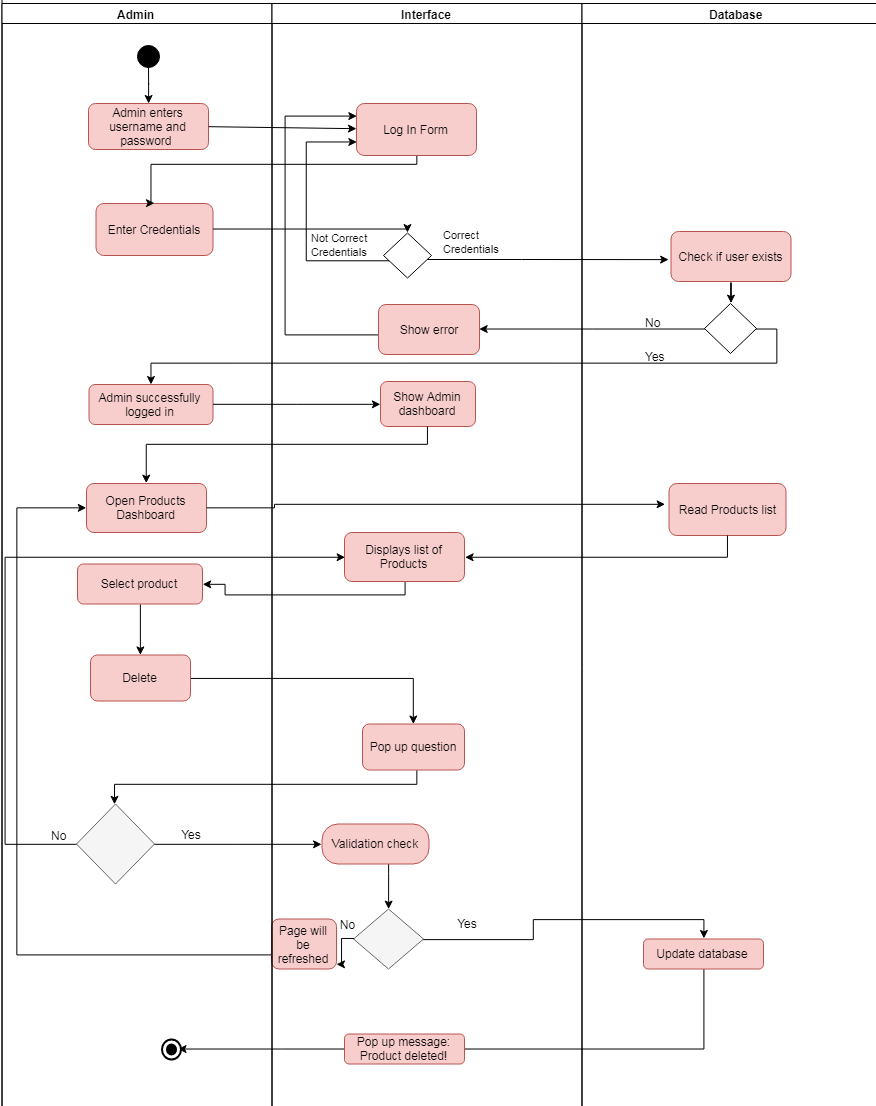

The diagram above was exported from draw.io. Its source (the exported page's mxGraphModel, read from the mxfile embedded in the PNG):
<mxGraphModel dx="1162" dy="1649" grid="1" gridSize="10" guides="1" tooltips="1" connect="1" arrows="1" fold="1" page="1" pageScale="1" pageWidth="850" pageHeight="1100" math="0" shadow="0">
  <root>
    <mxCell id="0" />
    <mxCell id="1" parent="0" />
    <mxCell id="ShD6kJjR1pyC2rvackcW-114" value="Admin enters username and password&amp;nbsp;" style="rounded=1;whiteSpace=wrap;html=1;fillColor=#f8cecc;strokeColor=#b85450;" parent="1" vertex="1">
      <mxGeometry x="312" y="49" width="120" height="46" as="geometry" />
    </mxCell>
    <mxCell id="u1t0pqgW_Okq3vDd_ESV-85" value="" style="edgeStyle=orthogonalEdgeStyle;rounded=0;orthogonalLoop=1;jettySize=auto;html=1;strokeColor=#000000;" parent="1" source="u1t0pqgW_Okq3vDd_ESV-82" target="u1t0pqgW_Okq3vDd_ESV-84" edge="1">
      <mxGeometry relative="1" as="geometry" />
    </mxCell>
    <mxCell id="u1t0pqgW_Okq3vDd_ESV-82" value="Delete" style="rounded=1;whiteSpace=wrap;html=1;fillColor=#f8cecc;strokeColor=#b85450;" parent="1" vertex="1">
      <mxGeometry x="314" y="600.5" width="100" height="46" as="geometry" />
    </mxCell>
    <mxCell id="u1t0pqgW_Okq3vDd_ESV-87" value="" style="edgeStyle=orthogonalEdgeStyle;rounded=0;orthogonalLoop=1;jettySize=auto;html=1;strokeColor=#000000;" parent="1" edge="1">
      <mxGeometry relative="1" as="geometry">
        <mxPoint x="640" y="716" as="sourcePoint" />
        <mxPoint x="338" y="749.5" as="targetPoint" />
        <Array as="points">
          <mxPoint x="640" y="730" />
          <mxPoint x="338" y="730" />
        </Array>
      </mxGeometry>
    </mxCell>
    <mxCell id="u1t0pqgW_Okq3vDd_ESV-14" value="" style="edgeStyle=orthogonalEdgeStyle;rounded=0;orthogonalLoop=1;jettySize=auto;html=1;" parent="1" target="ShD6kJjR1pyC2rvackcW-114" edge="1">
      <mxGeometry relative="1" as="geometry">
        <mxPoint x="372" y="10" as="sourcePoint" />
      </mxGeometry>
    </mxCell>
    <mxCell id="u1t0pqgW_Okq3vDd_ESV-12" value="" style="ellipse;html=1;shape=startState;fillColor=#000000;strokeColor=#000000;" parent="1" vertex="1">
      <mxGeometry x="357" y="-13" width="30" height="30" as="geometry" />
    </mxCell>
    <mxCell id="u1t0pqgW_Okq3vDd_ESV-44" value="" style="endArrow=classic;html=1;strokeColor=#000000;exitX=1;exitY=0.5;exitDx=0;exitDy=0;" parent="1" target="AmSMqwQf2y4gSWxvV7cu-19" edge="1" source="ShD6kJjR1pyC2rvackcW-114">
      <mxGeometry width="50" height="50" relative="1" as="geometry">
        <mxPoint x="432" y="58" as="sourcePoint" />
        <mxPoint x="909" y="58" as="targetPoint" />
      </mxGeometry>
    </mxCell>
    <mxCell id="u1t0pqgW_Okq3vDd_ESV-63" value="" style="edgeStyle=orthogonalEdgeStyle;rounded=0;orthogonalLoop=1;jettySize=auto;html=1;strokeColor=#000000;entryX=1;entryY=0.5;entryDx=0;entryDy=0;exitX=0.5;exitY=1;exitDx=0;exitDy=0;" parent="1" edge="1" target="AmSMqwQf2y4gSWxvV7cu-9" source="u1t0pqgW_Okq3vDd_ESV-57">
      <mxGeometry relative="1" as="geometry">
        <mxPoint x="589" y="490" as="sourcePoint" />
        <mxPoint x="357" y="534.5" as="targetPoint" />
        <Array as="points">
          <mxPoint x="628" y="540" />
          <mxPoint x="449" y="540" />
          <mxPoint x="449" y="530" />
        </Array>
      </mxGeometry>
    </mxCell>
    <mxCell id="u1t0pqgW_Okq3vDd_ESV-90" value="" style="edgeStyle=orthogonalEdgeStyle;rounded=0;orthogonalLoop=1;jettySize=auto;html=1;strokeColor=#000000;entryX=0;entryY=0.5;entryDx=0;entryDy=0;" parent="1" source="u1t0pqgW_Okq3vDd_ESV-88" target="u1t0pqgW_Okq3vDd_ESV-107" edge="1">
      <mxGeometry relative="1" as="geometry">
        <mxPoint x="539" y="939.5" as="targetPoint" />
        <Array as="points" />
      </mxGeometry>
    </mxCell>
    <mxCell id="AmSMqwQf2y4gSWxvV7cu-99" value="" style="edgeStyle=orthogonalEdgeStyle;rounded=0;comic=0;jumpSize=0;orthogonalLoop=1;jettySize=auto;html=1;shadow=0;strokeColor=#000000;strokeWidth=1;entryX=0;entryY=0.5;entryDx=0;entryDy=0;" edge="1" parent="1" source="u1t0pqgW_Okq3vDd_ESV-88" target="u1t0pqgW_Okq3vDd_ESV-57">
      <mxGeometry relative="1" as="geometry">
        <mxPoint x="270" y="790" as="targetPoint" />
        <Array as="points">
          <mxPoint x="229" y="790" />
          <mxPoint x="229" y="503" />
        </Array>
      </mxGeometry>
    </mxCell>
    <mxCell id="u1t0pqgW_Okq3vDd_ESV-88" value="" style="rhombus;whiteSpace=wrap;html=1;strokeColor=#666666;fillColor=#f5f5f5;fontColor=#333333;" parent="1" vertex="1">
      <mxGeometry x="300" y="749.5" width="78" height="80" as="geometry" />
    </mxCell>
    <mxCell id="u1t0pqgW_Okq3vDd_ESV-102" value="Yes" style="text;html=1;strokeColor=none;fillColor=none;align=center;verticalAlign=middle;whiteSpace=wrap;rounded=0;" parent="1" vertex="1">
      <mxGeometry x="395" y="769.5" width="40" height="20" as="geometry" />
    </mxCell>
    <mxCell id="u1t0pqgW_Okq3vDd_ESV-137" value="" style="edgeStyle=orthogonalEdgeStyle;rounded=0;orthogonalLoop=1;jettySize=auto;html=1;strokeColor=#000000;" parent="1" source="u1t0pqgW_Okq3vDd_ESV-107" target="u1t0pqgW_Okq3vDd_ESV-110" edge="1">
      <mxGeometry relative="1" as="geometry">
        <Array as="points">
          <mxPoint x="612" y="819.5" />
          <mxPoint x="612" y="819.5" />
        </Array>
      </mxGeometry>
    </mxCell>
    <mxCell id="u1t0pqgW_Okq3vDd_ESV-107" value="Validation check" style="rounded=1;whiteSpace=wrap;html=1;arcSize=40;fillColor=#f8cecc;strokeColor=#b85450;" parent="1" vertex="1">
      <mxGeometry x="545.5" y="769.5" width="107" height="40" as="geometry" />
    </mxCell>
    <mxCell id="AmSMqwQf2y4gSWxvV7cu-95" value="" style="edgeStyle=orthogonalEdgeStyle;rounded=0;comic=0;jumpSize=0;orthogonalLoop=1;jettySize=auto;html=1;shadow=0;strokeColor=#000000;strokeWidth=1;entryX=0.5;entryY=0;entryDx=0;entryDy=0;" edge="1" parent="1" source="u1t0pqgW_Okq3vDd_ESV-110" target="u1t0pqgW_Okq3vDd_ESV-122">
      <mxGeometry relative="1" as="geometry">
        <mxPoint x="920" y="860" as="targetPoint" />
      </mxGeometry>
    </mxCell>
    <mxCell id="u1t0pqgW_Okq3vDd_ESV-110" value="" style="rhombus;whiteSpace=wrap;html=1;strokeColor=#666666;fillColor=#f5f5f5;fontColor=#333333;" parent="1" vertex="1">
      <mxGeometry x="577" y="854.5" width="70" height="60" as="geometry" />
    </mxCell>
    <mxCell id="u1t0pqgW_Okq3vDd_ESV-142" value="" style="edgeStyle=orthogonalEdgeStyle;rounded=0;orthogonalLoop=1;jettySize=auto;html=1;strokeColor=#000000;entryX=0;entryY=0.5;entryDx=0;entryDy=0;" parent="1" source="u1t0pqgW_Okq3vDd_ESV-116" target="u1t0pqgW_Okq3vDd_ESV-52" edge="1">
      <mxGeometry relative="1" as="geometry">
        <mxPoint x="420" y="760" as="targetPoint" />
        <Array as="points">
          <mxPoint x="240" y="900" />
          <mxPoint x="240" y="453" />
        </Array>
      </mxGeometry>
    </mxCell>
    <mxCell id="u1t0pqgW_Okq3vDd_ESV-116" value="Page will be refreshed" style="rounded=1;whiteSpace=wrap;html=1;strokeColor=#b85450;fillColor=#f8cecc;" parent="1" vertex="1">
      <mxGeometry x="495" y="864.5" width="65" height="50" as="geometry" />
    </mxCell>
    <mxCell id="u1t0pqgW_Okq3vDd_ESV-117" value="" style="edgeStyle=orthogonalEdgeStyle;rounded=0;orthogonalLoop=1;jettySize=auto;html=1;strokeColor=#000000;" parent="1" source="u1t0pqgW_Okq3vDd_ESV-110" target="u1t0pqgW_Okq3vDd_ESV-116" edge="1">
      <mxGeometry relative="1" as="geometry">
        <mxPoint x="579" y="1009.5" as="sourcePoint" />
        <mxPoint x="499" y="1009.5" as="targetPoint" />
        <Array as="points">
          <mxPoint x="565" y="884.5" />
          <mxPoint x="565" y="909.5" />
        </Array>
      </mxGeometry>
    </mxCell>
    <mxCell id="u1t0pqgW_Okq3vDd_ESV-118" value="No" style="text;html=1;strokeColor=none;fillColor=none;align=center;verticalAlign=middle;whiteSpace=wrap;rounded=0;" parent="1" vertex="1">
      <mxGeometry x="551" y="859.5" width="40" height="20" as="geometry" />
    </mxCell>
    <mxCell id="u1t0pqgW_Okq3vDd_ESV-125" value="" style="edgeStyle=orthogonalEdgeStyle;rounded=0;orthogonalLoop=1;jettySize=auto;html=1;strokeColor=#000000;" parent="1" source="u1t0pqgW_Okq3vDd_ESV-122" edge="1">
      <mxGeometry relative="1" as="geometry">
        <Array as="points">
          <mxPoint x="505" y="994.5" />
          <mxPoint x="505" y="994.5" />
        </Array>
        <mxPoint x="401.9999999999998" y="994.6176470588234" as="targetPoint" />
      </mxGeometry>
    </mxCell>
    <mxCell id="AmSMqwQf2y4gSWxvV7cu-5" value="" style="endArrow=classic;html=1;shadow=0;strokeWidth=1;entryX=0.5;entryY=0;entryDx=0;entryDy=0;exitX=0.5;exitY=1;exitDx=0;exitDy=0;" edge="1" parent="1" source="AmSMqwQf2y4gSWxvV7cu-9" target="u1t0pqgW_Okq3vDd_ESV-82">
      <mxGeometry width="50" height="50" relative="1" as="geometry">
        <mxPoint x="417" y="569.5" as="sourcePoint" />
        <mxPoint x="445" y="559.5" as="targetPoint" />
      </mxGeometry>
    </mxCell>
    <mxCell id="AmSMqwQf2y4gSWxvV7cu-9" value="Select product" style="rounded=1;whiteSpace=wrap;html=1;fillColor=#f8cecc;strokeColor=#b85450;" vertex="1" parent="1">
      <mxGeometry x="301" y="509.5" width="125" height="40" as="geometry" />
    </mxCell>
    <mxCell id="AmSMqwQf2y4gSWxvV7cu-14" value="Pool" style="swimlane;html=1;childLayout=stackLayout;resizeParent=1;resizeParentMax=0;startSize=20;" vertex="1" parent="1">
      <mxGeometry x="225.5" y="-71" width="890" height="1330" as="geometry" />
    </mxCell>
    <mxCell id="AmSMqwQf2y4gSWxvV7cu-15" value="Admin" style="swimlane;html=1;startSize=20;gradientColor=#ffffff;" vertex="1" parent="AmSMqwQf2y4gSWxvV7cu-14">
      <mxGeometry y="20" width="270" height="1310" as="geometry" />
    </mxCell>
    <mxCell id="AmSMqwQf2y4gSWxvV7cu-27" value="Enter Credentials" style="rounded=1;whiteSpace=wrap;html=1;fillColor=#f8cecc;strokeColor=#b85450;" vertex="1" parent="AmSMqwQf2y4gSWxvV7cu-15">
      <mxGeometry x="94" y="200" width="117" height="52" as="geometry" />
    </mxCell>
    <mxCell id="u1t0pqgW_Okq3vDd_ESV-52" value="Open Products Dashboard" style="rounded=1;whiteSpace=wrap;html=1;fillColor=#f8cecc;strokeColor=#b85450;" parent="AmSMqwQf2y4gSWxvV7cu-15" vertex="1">
      <mxGeometry x="84.5" y="480" width="120" height="49" as="geometry" />
    </mxCell>
    <mxCell id="ShD6kJjR1pyC2rvackcW-115" value="Admin successfully logged in" style="rounded=1;whiteSpace=wrap;html=1;fillColor=#f8cecc;strokeColor=#b85450;" parent="AmSMqwQf2y4gSWxvV7cu-15" vertex="1">
      <mxGeometry x="87" y="381" width="124" height="40" as="geometry" />
    </mxCell>
    <mxCell id="u1t0pqgW_Okq3vDd_ESV-128" value="" style="html=1;shape=mxgraph.sysml.actFinal;strokeWidth=2;verticalLabelPosition=bottom;verticalAlignment=top;gradientColor=#ffffff;" parent="AmSMqwQf2y4gSWxvV7cu-15" vertex="1">
      <mxGeometry x="160" y="1035.5" width="19" height="20" as="geometry" />
    </mxCell>
    <mxCell id="AmSMqwQf2y4gSWxvV7cu-35" value="" style="edgeStyle=orthogonalEdgeStyle;rounded=0;comic=0;jumpSize=0;orthogonalLoop=1;jettySize=auto;html=1;shadow=0;strokeColor=#000000;strokeWidth=1;entryX=0.5;entryY=0;entryDx=0;entryDy=0;" edge="1" parent="AmSMqwQf2y4gSWxvV7cu-14" source="AmSMqwQf2y4gSWxvV7cu-27" target="u1t0pqgW_Okq3vDd_ESV-17">
      <mxGeometry relative="1" as="geometry">
        <Array as="points">
          <mxPoint x="348" y="246" />
          <mxPoint x="348" y="246" />
        </Array>
      </mxGeometry>
    </mxCell>
    <mxCell id="AmSMqwQf2y4gSWxvV7cu-16" value="Interface" style="swimlane;html=1;startSize=20;" vertex="1" parent="AmSMqwQf2y4gSWxvV7cu-14">
      <mxGeometry x="270" y="20" width="310" height="1310" as="geometry" />
    </mxCell>
    <mxCell id="AmSMqwQf2y4gSWxvV7cu-41" value="" style="edgeStyle=orthogonalEdgeStyle;rounded=0;comic=0;jumpSize=0;orthogonalLoop=1;jettySize=auto;html=1;shadow=0;strokeColor=#000000;strokeWidth=1;" edge="1" parent="AmSMqwQf2y4gSWxvV7cu-16" source="u1t0pqgW_Okq3vDd_ESV-17">
      <mxGeometry relative="1" as="geometry">
        <mxPoint x="396.5" y="256" as="targetPoint" />
        <Array as="points">
          <mxPoint x="250" y="256" />
        </Array>
      </mxGeometry>
    </mxCell>
    <mxCell id="u1t0pqgW_Okq3vDd_ESV-17" value="" style="rhombus;whiteSpace=wrap;html=1;" parent="AmSMqwQf2y4gSWxvV7cu-16" vertex="1">
      <mxGeometry x="111.5" y="229.5" width="48" height="45" as="geometry" />
    </mxCell>
    <mxCell id="AmSMqwQf2y4gSWxvV7cu-42" value="&lt;font style=&quot;font-size: 11px&quot;&gt;Correct&amp;nbsp;&lt;br&gt;Credentials&lt;/font&gt;&lt;br&gt;" style="text;html=1;resizable=0;points=[];autosize=1;align=left;verticalAlign=top;spacingTop=-4;" vertex="1" parent="AmSMqwQf2y4gSWxvV7cu-16">
      <mxGeometry x="169" y="222" width="70" height="30" as="geometry" />
    </mxCell>
    <mxCell id="AmSMqwQf2y4gSWxvV7cu-44" value="&lt;font style=&quot;font-size: 11px&quot;&gt;Not Correct&amp;nbsp;&lt;br&gt;Credentials&lt;/font&gt;&lt;br&gt;" style="text;html=1;resizable=0;points=[];autosize=1;align=left;verticalAlign=top;spacingTop=-4;" vertex="1" parent="AmSMqwQf2y4gSWxvV7cu-16">
      <mxGeometry x="37.5" y="225" width="70" height="30" as="geometry" />
    </mxCell>
    <mxCell id="AmSMqwQf2y4gSWxvV7cu-64" value="Show Admin dashboard" style="rounded=1;whiteSpace=wrap;html=1;fillColor=#f8cecc;strokeColor=#b85450;" vertex="1" parent="AmSMqwQf2y4gSWxvV7cu-16">
      <mxGeometry x="108.5" y="378" width="95" height="45" as="geometry" />
    </mxCell>
    <mxCell id="u1t0pqgW_Okq3vDd_ESV-57" value="Displays list of Products" style="rounded=1;whiteSpace=wrap;html=1;fillColor=#f8cecc;strokeColor=#b85450;" parent="AmSMqwQf2y4gSWxvV7cu-16" vertex="1">
      <mxGeometry x="72.5" y="529" width="120" height="49" as="geometry" />
    </mxCell>
    <mxCell id="u1t0pqgW_Okq3vDd_ESV-84" value="Pop up question" style="rounded=1;whiteSpace=wrap;html=1;fillColor=#f8cecc;strokeColor=#b85450;" parent="AmSMqwQf2y4gSWxvV7cu-16" vertex="1">
      <mxGeometry x="90.5" y="720.5" width="102" height="46" as="geometry" />
    </mxCell>
    <mxCell id="u1t0pqgW_Okq3vDd_ESV-121" value="Yes" style="text;html=1;strokeColor=none;fillColor=none;align=center;verticalAlign=middle;whiteSpace=wrap;rounded=0;" parent="AmSMqwQf2y4gSWxvV7cu-16" vertex="1">
      <mxGeometry x="175" y="909" width="40" height="20" as="geometry" />
    </mxCell>
    <mxCell id="u1t0pqgW_Okq3vDd_ESV-124" value="Pop up message: Product deleted!" style="rounded=1;whiteSpace=wrap;html=1;strokeColor=#b85450;fillColor=#f8cecc;" parent="AmSMqwQf2y4gSWxvV7cu-16" vertex="1">
      <mxGeometry x="72.5" y="1030.5" width="120" height="30" as="geometry" />
    </mxCell>
    <mxCell id="AmSMqwQf2y4gSWxvV7cu-17" value="Database" style="swimlane;html=1;startSize=20;" vertex="1" parent="AmSMqwQf2y4gSWxvV7cu-14">
      <mxGeometry x="580" y="20" width="310" height="1310" as="geometry" />
    </mxCell>
    <mxCell id="AmSMqwQf2y4gSWxvV7cu-53" value="" style="edgeStyle=orthogonalEdgeStyle;rounded=0;comic=0;jumpSize=0;orthogonalLoop=1;jettySize=auto;html=1;shadow=0;strokeColor=#000000;strokeWidth=1;entryX=0.5;entryY=0;entryDx=0;entryDy=0;" edge="1" parent="AmSMqwQf2y4gSWxvV7cu-17" source="AmSMqwQf2y4gSWxvV7cu-49" target="AmSMqwQf2y4gSWxvV7cu-54">
      <mxGeometry relative="1" as="geometry">
        <mxPoint x="148.5" y="310" as="targetPoint" />
        <Array as="points" />
      </mxGeometry>
    </mxCell>
    <mxCell id="AmSMqwQf2y4gSWxvV7cu-49" value="Check if user exists" style="rounded=1;whiteSpace=wrap;html=1;fillColor=#f8cecc;strokeColor=#b85450;" vertex="1" parent="AmSMqwQf2y4gSWxvV7cu-17">
      <mxGeometry x="89" y="228" width="120" height="50" as="geometry" />
    </mxCell>
    <mxCell id="AmSMqwQf2y4gSWxvV7cu-54" value="" style="rhombus;whiteSpace=wrap;html=1;gradientColor=#ffffff;" vertex="1" parent="AmSMqwQf2y4gSWxvV7cu-17">
      <mxGeometry x="122.5" y="300" width="52" height="50" as="geometry" />
    </mxCell>
    <mxCell id="AmSMqwQf2y4gSWxvV7cu-84" value="Read Products list" style="rounded=1;whiteSpace=wrap;html=1;fillColor=#f8cecc;strokeColor=#b85450;" vertex="1" parent="AmSMqwQf2y4gSWxvV7cu-17">
      <mxGeometry x="87" y="480" width="117" height="52" as="geometry" />
    </mxCell>
    <mxCell id="u1t0pqgW_Okq3vDd_ESV-122" value="Update database" style="rounded=1;whiteSpace=wrap;html=1;strokeColor=#b85450;fillColor=#f8cecc;" parent="AmSMqwQf2y4gSWxvV7cu-17" vertex="1">
      <mxGeometry x="61.5" y="935.5" width="120" height="30" as="geometry" />
    </mxCell>
    <mxCell id="AmSMqwQf2y4gSWxvV7cu-78" value="" style="edgeStyle=orthogonalEdgeStyle;rounded=0;comic=0;jumpSize=0;orthogonalLoop=1;jettySize=auto;html=1;shadow=0;strokeColor=#000000;strokeWidth=1;entryX=0;entryY=0.5;entryDx=0;entryDy=0;" edge="1" parent="AmSMqwQf2y4gSWxvV7cu-14" source="ShD6kJjR1pyC2rvackcW-115" target="AmSMqwQf2y4gSWxvV7cu-64">
      <mxGeometry relative="1" as="geometry" />
    </mxCell>
    <mxCell id="AmSMqwQf2y4gSWxvV7cu-80" value="" style="edgeStyle=orthogonalEdgeStyle;rounded=0;comic=0;jumpSize=0;orthogonalLoop=1;jettySize=auto;html=1;shadow=0;strokeColor=#000000;strokeWidth=1;" edge="1" parent="AmSMqwQf2y4gSWxvV7cu-14" source="AmSMqwQf2y4gSWxvV7cu-54" target="ShD6kJjR1pyC2rvackcW-115">
      <mxGeometry relative="1" as="geometry">
        <mxPoint x="728.5" y="450" as="targetPoint" />
        <Array as="points">
          <mxPoint x="775" y="346" />
          <mxPoint x="775" y="380" />
          <mxPoint x="149" y="380" />
        </Array>
      </mxGeometry>
    </mxCell>
    <mxCell id="AmSMqwQf2y4gSWxvV7cu-82" value="" style="edgeStyle=orthogonalEdgeStyle;rounded=0;comic=0;jumpSize=0;orthogonalLoop=1;jettySize=auto;html=1;shadow=0;strokeColor=#000000;strokeWidth=1;entryX=0.5;entryY=0;entryDx=0;entryDy=0;" edge="1" parent="AmSMqwQf2y4gSWxvV7cu-14" source="AmSMqwQf2y4gSWxvV7cu-64" target="u1t0pqgW_Okq3vDd_ESV-52">
      <mxGeometry relative="1" as="geometry">
        <mxPoint x="426" y="523" as="targetPoint" />
        <Array as="points">
          <mxPoint x="426" y="461" />
          <mxPoint x="144" y="461" />
        </Array>
      </mxGeometry>
    </mxCell>
    <mxCell id="AmSMqwQf2y4gSWxvV7cu-83" value="" style="edgeStyle=orthogonalEdgeStyle;rounded=0;comic=0;jumpSize=0;orthogonalLoop=1;jettySize=auto;html=1;shadow=0;strokeColor=#000000;strokeWidth=1;" edge="1" parent="AmSMqwQf2y4gSWxvV7cu-14" source="u1t0pqgW_Okq3vDd_ESV-52">
      <mxGeometry relative="1" as="geometry">
        <mxPoint x="663.5" y="521" as="targetPoint" />
        <Array as="points">
          <mxPoint x="273" y="524" />
          <mxPoint x="273" y="521" />
          <mxPoint x="403" y="521" />
        </Array>
      </mxGeometry>
    </mxCell>
    <mxCell id="AmSMqwQf2y4gSWxvV7cu-86" value="" style="edgeStyle=orthogonalEdgeStyle;rounded=0;comic=0;jumpSize=0;orthogonalLoop=1;jettySize=auto;html=1;shadow=0;strokeColor=#000000;strokeWidth=1;entryX=1;entryY=0.5;entryDx=0;entryDy=0;" edge="1" parent="AmSMqwQf2y4gSWxvV7cu-14" source="AmSMqwQf2y4gSWxvV7cu-84" target="u1t0pqgW_Okq3vDd_ESV-57">
      <mxGeometry relative="1" as="geometry">
        <mxPoint x="725.5" y="632" as="targetPoint" />
        <Array as="points">
          <mxPoint x="725" y="574" />
        </Array>
      </mxGeometry>
    </mxCell>
    <mxCell id="AmSMqwQf2y4gSWxvV7cu-34" value="" style="edgeStyle=orthogonalEdgeStyle;rounded=0;comic=0;jumpSize=0;orthogonalLoop=1;jettySize=auto;html=1;shadow=0;strokeColor=#000000;strokeWidth=1;entryX=0.5;entryY=0;entryDx=0;entryDy=0;" edge="1" parent="1" source="AmSMqwQf2y4gSWxvV7cu-19" target="AmSMqwQf2y4gSWxvV7cu-27">
      <mxGeometry relative="1" as="geometry">
        <Array as="points">
          <mxPoint x="640" y="110" />
          <mxPoint x="375" y="110" />
        </Array>
      </mxGeometry>
    </mxCell>
    <mxCell id="AmSMqwQf2y4gSWxvV7cu-19" value="Log In Form" style="rounded=1;whiteSpace=wrap;html=1;fillColor=#f8cecc;strokeColor=#b85450;" vertex="1" parent="1">
      <mxGeometry x="580" y="49" width="120" height="52" as="geometry" />
    </mxCell>
    <mxCell id="AmSMqwQf2y4gSWxvV7cu-37" value="" style="edgeStyle=orthogonalEdgeStyle;rounded=0;comic=0;jumpSize=0;orthogonalLoop=1;jettySize=auto;html=1;shadow=0;strokeColor=#000000;strokeWidth=1;entryX=0;entryY=0.75;entryDx=0;entryDy=0;" edge="1" parent="1" source="u1t0pqgW_Okq3vDd_ESV-17" target="AmSMqwQf2y4gSWxvV7cu-19">
      <mxGeometry relative="1" as="geometry">
        <mxPoint x="549.8765670202508" y="236.88235294117658" as="targetPoint" />
        <Array as="points">
          <mxPoint x="530" y="206" />
          <mxPoint x="530" y="88" />
        </Array>
      </mxGeometry>
    </mxCell>
    <mxCell id="AmSMqwQf2y4gSWxvV7cu-68" value="" style="edgeStyle=orthogonalEdgeStyle;rounded=0;comic=0;jumpSize=0;orthogonalLoop=1;jettySize=auto;html=1;shadow=0;strokeColor=#000000;strokeWidth=1;entryX=0;entryY=0.25;entryDx=0;entryDy=0;" edge="1" parent="1" source="AmSMqwQf2y4gSWxvV7cu-58" target="AmSMqwQf2y4gSWxvV7cu-19">
      <mxGeometry relative="1" as="geometry">
        <mxPoint x="521.9999999999998" y="275" as="targetPoint" />
        <Array as="points">
          <mxPoint x="509" y="280" />
          <mxPoint x="509" y="62" />
        </Array>
      </mxGeometry>
    </mxCell>
    <mxCell id="AmSMqwQf2y4gSWxvV7cu-58" value="Show error" style="rounded=1;whiteSpace=wrap;html=1;fillColor=#f8cecc;strokeColor=#b85450;" vertex="1" parent="1">
      <mxGeometry x="602" y="250" width="101" height="50" as="geometry" />
    </mxCell>
    <mxCell id="AmSMqwQf2y4gSWxvV7cu-57" value="" style="edgeStyle=orthogonalEdgeStyle;rounded=0;comic=0;jumpSize=0;orthogonalLoop=1;jettySize=auto;html=1;shadow=0;strokeColor=#000000;strokeWidth=1;entryX=1;entryY=0.5;entryDx=0;entryDy=0;" edge="1" parent="1" source="AmSMqwQf2y4gSWxvV7cu-54" target="AmSMqwQf2y4gSWxvV7cu-58">
      <mxGeometry relative="1" as="geometry">
        <mxPoint x="863" y="300" as="targetPoint" />
      </mxGeometry>
    </mxCell>
    <mxCell id="AmSMqwQf2y4gSWxvV7cu-63" value="No" style="text;html=1;resizable=0;points=[];autosize=1;align=left;verticalAlign=top;spacingTop=-4;" vertex="1" parent="1">
      <mxGeometry x="867" y="259" width="30" height="10" as="geometry" />
    </mxCell>
    <mxCell id="AmSMqwQf2y4gSWxvV7cu-71" value="Yes" style="text;html=1;resizable=0;points=[];autosize=1;align=left;verticalAlign=top;spacingTop=-4;" vertex="1" parent="1">
      <mxGeometry x="867" y="293" width="40" height="10" as="geometry" />
    </mxCell>
    <mxCell id="AmSMqwQf2y4gSWxvV7cu-100" value="No" style="text;html=1;resizable=0;points=[];autosize=1;align=left;verticalAlign=top;spacingTop=-4;" vertex="1" parent="1">
      <mxGeometry x="273" y="772" width="30" height="10" as="geometry" />
    </mxCell>
  </root>
</mxGraphModel>